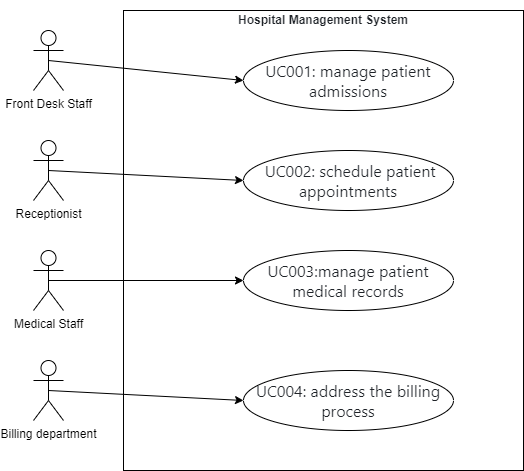

The diagram above was exported from draw.io. Its source (the exported page's mxGraphModel, read from the mxfile embedded in the PNG):
<mxGraphModel dx="810" dy="568" grid="1" gridSize="10" guides="1" tooltips="1" connect="1" arrows="1" fold="1" page="1" pageScale="1" pageWidth="827" pageHeight="1169" background="#ffffff" math="0" shadow="0">
  <root>
    <mxCell id="0" />
    <mxCell id="1" parent="0" />
    <mxCell id="16" style="edgeStyle=none;html=1;exitX=0.5;exitY=0.5;exitDx=0;exitDy=0;exitPerimeter=0;entryX=0;entryY=0.5;entryDx=0;entryDy=0;fontColor=#1F2328;strokeColor=#000000;" edge="1" parent="1" source="2" target="10">
      <mxGeometry relative="1" as="geometry" />
    </mxCell>
    <mxCell id="2" value="&lt;font color=&quot;#000000&quot;&gt;Front Desk Staff&lt;/font&gt;" style="shape=umlActor;html=1;verticalLabelPosition=bottom;verticalAlign=top;align=center;strokeColor=#000000;fillColor=none;" vertex="1" parent="1">
      <mxGeometry x="190" y="70" width="30" height="60" as="geometry" />
    </mxCell>
    <mxCell id="17" style="edgeStyle=none;html=1;exitX=0.5;exitY=0.5;exitDx=0;exitDy=0;exitPerimeter=0;entryX=0;entryY=0.5;entryDx=0;entryDy=0;strokeColor=#000000;fontColor=#1F2328;" edge="1" parent="1" source="3" target="13">
      <mxGeometry relative="1" as="geometry" />
    </mxCell>
    <mxCell id="3" value="&lt;font color=&quot;#000000&quot;&gt;Receptionist&lt;/font&gt;" style="shape=umlActor;html=1;verticalLabelPosition=bottom;verticalAlign=top;align=center;fillColor=none;strokeColor=#000000;" vertex="1" parent="1">
      <mxGeometry x="190" y="180" width="30" height="60" as="geometry" />
    </mxCell>
    <mxCell id="18" style="edgeStyle=none;html=1;exitX=0.5;exitY=0.5;exitDx=0;exitDy=0;exitPerimeter=0;entryX=0;entryY=0.5;entryDx=0;entryDy=0;strokeColor=#000000;fontColor=#1F2328;" edge="1" parent="1" source="8" target="14">
      <mxGeometry relative="1" as="geometry" />
    </mxCell>
    <mxCell id="8" value="&lt;font color=&quot;#000000&quot;&gt;Medical Staff&lt;/font&gt;" style="shape=umlActor;html=1;verticalLabelPosition=bottom;verticalAlign=top;align=center;fillColor=none;strokeColor=#000000;" vertex="1" parent="1">
      <mxGeometry x="190" y="290" width="30" height="60" as="geometry" />
    </mxCell>
    <mxCell id="19" style="edgeStyle=none;html=1;exitX=0.5;exitY=0.5;exitDx=0;exitDy=0;exitPerimeter=0;entryX=0;entryY=0.5;entryDx=0;entryDy=0;strokeColor=#000000;fontColor=#1F2328;" edge="1" parent="1" source="9" target="15">
      <mxGeometry relative="1" as="geometry" />
    </mxCell>
    <mxCell id="9" value="&lt;font color=&quot;#000000&quot;&gt;Billing department&lt;/font&gt;" style="shape=umlActor;html=1;verticalLabelPosition=bottom;verticalAlign=top;align=center;fillColor=none;strokeColor=#000000;" vertex="1" parent="1">
      <mxGeometry x="190" y="400" width="30" height="60" as="geometry" />
    </mxCell>
    <mxCell id="11" value="" style="whiteSpace=wrap;html=1;strokeColor=#000000;fontColor=#000000;fillColor=none;" vertex="1" parent="1">
      <mxGeometry x="280" y="50" width="400" height="460" as="geometry" />
    </mxCell>
    <mxCell id="10" value="&lt;span style=&quot;font-family: -apple-system, BlinkMacSystemFont, &amp;quot;Segoe UI&amp;quot;, &amp;quot;Noto Sans&amp;quot;, Helvetica, Arial, sans-serif, &amp;quot;Apple Color Emoji&amp;quot;, &amp;quot;Segoe UI Emoji&amp;quot;; font-size: 16px; text-align: start;&quot;&gt;&lt;font style=&quot;&quot; color=&quot;#1f2328&quot;&gt;UC001: manage patient admissions&lt;/font&gt;&lt;/span&gt;" style="ellipse;whiteSpace=wrap;html=1;fillColor=none;strokeColor=#000000;" vertex="1" parent="1">
      <mxGeometry x="400" y="90" width="210" height="60" as="geometry" />
    </mxCell>
    <mxCell id="12" value="&lt;b&gt;Hospital Management System&lt;/b&gt;" style="text;strokeColor=none;align=center;fillColor=none;html=1;verticalAlign=middle;whiteSpace=wrap;rounded=0;labelBackgroundColor=none;fontColor=#1F2328;" vertex="1" parent="1">
      <mxGeometry x="375" y="40" width="210" height="40" as="geometry" />
    </mxCell>
    <mxCell id="13" value="&lt;span style=&quot;color: rgb(31, 35, 40); font-family: -apple-system, BlinkMacSystemFont, &amp;quot;Segoe UI&amp;quot;, &amp;quot;Noto Sans&amp;quot;, Helvetica, Arial, sans-serif, &amp;quot;Apple Color Emoji&amp;quot;, &amp;quot;Segoe UI Emoji&amp;quot;; font-size: 16px; text-align: start;&quot;&gt;&amp;nbsp;UC002: schedule patient appointments&lt;/span&gt;" style="ellipse;whiteSpace=wrap;html=1;fillColor=none;strokeColor=#000000;" vertex="1" parent="1">
      <mxGeometry x="400" y="190" width="210" height="60" as="geometry" />
    </mxCell>
    <mxCell id="14" value="&lt;span style=&quot;color: rgb(31, 35, 40); font-family: -apple-system, BlinkMacSystemFont, &amp;quot;Segoe UI&amp;quot;, &amp;quot;Noto Sans&amp;quot;, Helvetica, Arial, sans-serif, &amp;quot;Apple Color Emoji&amp;quot;, &amp;quot;Segoe UI Emoji&amp;quot;; font-size: 16px; text-align: start;&quot;&gt;UC003:manage patient medical records&lt;/span&gt;" style="ellipse;whiteSpace=wrap;html=1;fillColor=none;strokeColor=#000000;" vertex="1" parent="1">
      <mxGeometry x="400" y="290" width="210" height="60" as="geometry" />
    </mxCell>
    <mxCell id="15" value="&lt;span style=&quot;color: rgb(31, 35, 40); font-family: -apple-system, BlinkMacSystemFont, &amp;quot;Segoe UI&amp;quot;, &amp;quot;Noto Sans&amp;quot;, Helvetica, Arial, sans-serif, &amp;quot;Apple Color Emoji&amp;quot;, &amp;quot;Segoe UI Emoji&amp;quot;; font-size: 16px; text-align: start;&quot;&gt;UC004: address the billing process&lt;/span&gt;" style="ellipse;whiteSpace=wrap;html=1;fillColor=none;strokeColor=#000000;" vertex="1" parent="1">
      <mxGeometry x="400" y="410" width="210" height="60" as="geometry" />
    </mxCell>
  </root>
</mxGraphModel>